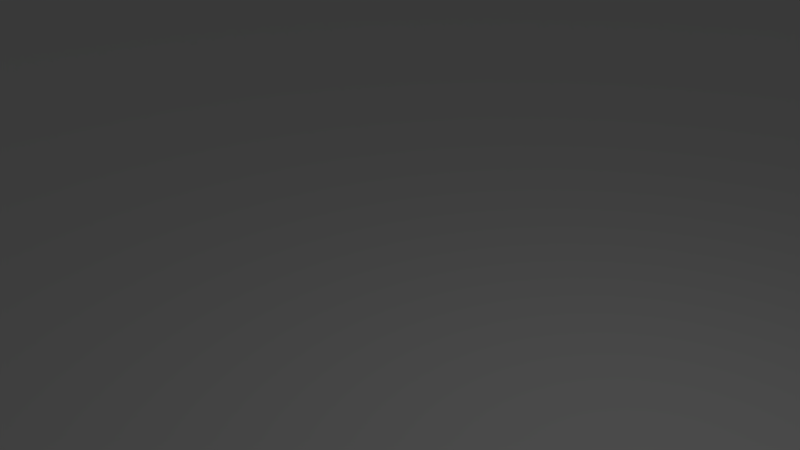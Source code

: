 # Source: roadstraight.blend  (saved by Blender 2.78.0; exported with 4.5.12 LTS)
import bpy
from mathutils import Matrix  # noqa: F401  (used for matrix-valued properties, if any)

bpy.ops.wm.read_factory_settings(use_empty=True)
scene = bpy.context.scene
scene.name = 'Scene'

# ---- collections
col_collection_1 = bpy.data.collections.new('Collection 1'); scene.collection.children.link(col_collection_1)

# ---- world
world_world = bpy.data.worlds.new('World'); scene.world = world_world
world_world.color = (0.05088, 0.05088, 0.05088)
world_world.use_sun_shadow = False
world_world.sun_shadow_jitter_overblur = 0.0
world_world.cycles.sampling_method = 'MANUAL'

# ---- cameras
cam_camera = bpy.data.cameras.new('Camera')
cam_camera.clip_end = 100.0
cam_camera.lens = 35.0
cam_camera.sensor_width = 32.0
cam_camera.sensor_height = 18.0
cam_camera.ortho_scale = 7.314
cam_camera.dof.focus_distance = 0.0
cam_camera.dof.aperture_fstop = 128.0

# ---- lights
light_lamp = bpy.data.lights.new('Lamp', 'POINT')
light_lamp.transmission_factor = 0.0
light_lamp.cutoff_distance = 30.0
light_lamp.energy = 100.0
light_lamp.shadow_buffer_clip_start = 1.001
light_lamp.shadow_soft_size = 0.1
light_lamp.shadow_maximum_resolution = 0.006
light_lamp.use_absolute_resolution = True

# ---- meshes
me_plane = bpy.data.meshes.new('Plane')
me_plane.from_pydata([(-120.0, -120.0, -2.372), (120.0, -120.0, -2.372), (-120.0, 120.0, -2.372), (120.0, 120.0, -2.372), (-120.0, 80.01, -2.372), (-120.0, -80.01, -2.372), (120.0, -80.01, -2.372), (120.0, 80.01, -2.372), (-80.01, -120.0, -2.372), (-80.01, 120.0, -2.372), (-80.01, -80.01, -2.372), (-80.01, 80.01, -2.372), (80.0, -120.0, -2.372), (80.0, 120.0, -2.372), (80.0, -80.01, -2.372), (80.0, 80.01, -2.372), (-120.0, -80.01, 2.622), (-120.0, -120.0, 2.622), (80.0, -120.0, 2.622), (120.0, -120.0, 2.622), (120.0, 80.01, 2.622), (120.0, 120.0, 2.622), (-80.01, 120.0, 2.622), (-120.0, 120.0, 2.622), (-120.0, 80.01, 2.622), (120.0, -80.01, 2.622), (-80.01, -80.01, 2.622), (-80.01, 80.01, 2.622), (-80.01, -120.0, 2.622), (80.0, 120.0, 2.622), (80.0, -80.01, 2.622), (80.0, 80.01, 2.622)], [], [(2, 4, 24, 23), (3, 13, 29, 21), (9, 2, 23, 22), (0, 8, 28, 17), (7, 3, 21, 20), (11, 9, 22, 27), (10, 14, 15, 11), (8, 12, 14, 10), (11, 15, 13, 9), (31, 20, 21, 29), (18, 19, 25, 30), (30, 25, 20, 31), (16, 26, 27, 24), (17, 28, 26, 16), (24, 27, 22, 23), (4, 5, 16, 24), (1, 6, 25, 19), (15, 14, 30, 31), (10, 11, 27, 26), (6, 7, 20, 25), (14, 12, 18, 30), (5, 0, 17, 16), (8, 10, 26, 28), (13, 15, 31, 29), (12, 1, 19, 18)])
_uv = me_plane.uv_layers.new(name='UVMap')
_uv.uv.foreach_set('vector', [0.4274, 0.55, 0.4274, 0.6166, 0.4198, 0.6166, 0.4198, 0.55, 0.45, 0.55, 0.45, 0.6167, 0.4425, 0.6167, 0.4425, 0.55, 0.45, 0.6834, 0.45, 0.75, 0.4425, 0.75, 0.4425, 0.6834, 0.4425, 0.8167, 0.4425, 0.75, 0.45, 0.75, 0.45, 0.8167, 0.4274, 0.6166, 0.4274, 0.55, 0.4349, 0.55, 0.4349, 0.6166, 0.4198, 0.8834, 0.4198, 0.95, 0.4123, 0.95, 0.4123, 0.8834, 0.55, 0.6167, 0.7915, 0.6167, 0.7915, 0.8834, 0.55, 0.8834, 0.55, 0.55, 0.7915, 0.55, 0.7915, 0.6167, 0.55, 0.6167, 0.55, 0.8834, 0.7915, 0.8834, 0.7915, 0.95, 0.55, 0.95, 0.3519, 0.6166, 0.2915, 0.6166, 0.2915, 0.55, 0.3519, 0.55, 0.3519, 0.95, 0.2915, 0.95, 0.2915, 0.8833, 0.3519, 0.8833, 0.3519, 0.8833, 0.2915, 0.8833, 0.2915, 0.6166, 0.3519, 0.6166, 0.4123, 0.8833, 0.3519, 0.8833, 0.3519, 0.6166, 0.4123, 0.6166, 0.4123, 0.95, 0.3519, 0.95, 0.3519, 0.8833, 0.4123, 0.8833, 0.4123, 0.6166, 0.3519, 0.6166, 0.3519, 0.55, 0.4123, 0.55, 0.4274, 0.6166, 0.4274, 0.8833, 0.4198, 0.8833, 0.4198, 0.6166, 0.4274, 0.95, 0.4274, 0.8833, 0.4349, 0.8833, 0.4349, 0.95, 0.4349, 0.8834, 0.4349, 0.6167, 0.4425, 0.6167, 0.4425, 0.8834, 0.4198, 0.6167, 0.4198, 0.8834, 0.4123, 0.8834, 0.4123, 0.6167, 0.4274, 0.8833, 0.4274, 0.6166, 0.4349, 0.6166, 0.4349, 0.8833, 0.4349, 0.6167, 0.4349, 0.55, 0.4425, 0.55, 0.4425, 0.6167, 0.4274, 0.8833, 0.4274, 0.95, 0.4198, 0.95, 0.4198, 0.8833, 0.4198, 0.55, 0.4198, 0.6167, 0.4123, 0.6167, 0.4123, 0.55, 0.4349, 0.95, 0.4349, 0.8834, 0.4425, 0.8834, 0.4425, 0.95, 0.4425, 0.6834, 0.4425, 0.6167, 0.45, 0.6167, 0.45, 0.6834])
me_plane.use_remesh_preserve_volume = False
me_plane.use_remesh_preserve_attributes = False
me_plane.use_mirror_vertex_groups = False
me_plane.update()

# ---- objects
ob_plane = bpy.data.objects.new('Plane', me_plane)
ob_lamp = bpy.data.objects.new('Lamp', light_lamp)
ob_camera = bpy.data.objects.new('Camera', cam_camera)

# ---- transforms, parenting, visibility, modifiers, constraints
ob_plane.location = (0.0, 0.0, 0.0)
ob_plane.lineart.crease_threshold = 0.0
ob_lamp.location = (4.076, 1.005, 5.904)
ob_lamp.rotation_euler = (0.6503, 0.05522, 1.866)
ob_lamp.lock_rotations_4d = False
ob_lamp.empty_display_type = 'ARROWS'
ob_lamp.color = (0.0, 0.0, 0.0, 0.0)
ob_lamp.lineart.crease_threshold = 0.0
ob_camera.location = (7.481, -6.508, 5.344)
ob_camera.rotation_euler = (1.109, 0.0, 0.8149)
ob_camera.lock_rotations_4d = False
ob_camera.empty_display_type = 'ARROWS'
ob_camera.color = (0.0, 0.0, 0.0, 0.0)
ob_camera.display_type = 'WIRE'
ob_camera.lineart.crease_threshold = 0.0

# ---- collection membership
col_collection_1.objects.link(ob_plane)
col_collection_1.objects.link(ob_lamp)
col_collection_1.objects.link(ob_camera)

# ---- scene / render settings (as saved in the file)
scene.camera = ob_camera
scene.frame_start = 1; scene.frame_end = 250; scene.frame_set(1)
scene.render.engine = 'BLENDER_EEVEE_NEXT'
scene.render.resolution_percentage = 50
scene.render.dither_intensity = 0.0
scene.cycles.use_denoising = False
scene.cycles.samples = 128
scene.cycles.sampling_pattern = 'TABULATED_SOBOL'
scene.cycles.light_sampling_threshold = 0.0
scene.cycles.use_adaptive_sampling = False
scene.cycles.use_light_tree = False
scene.cycles.blur_glossy = 0.0
scene.cycles.sample_clamp_indirect = 0.0
scene.view_settings.view_transform = 'Standard'
bpy.context.view_layer.update()
